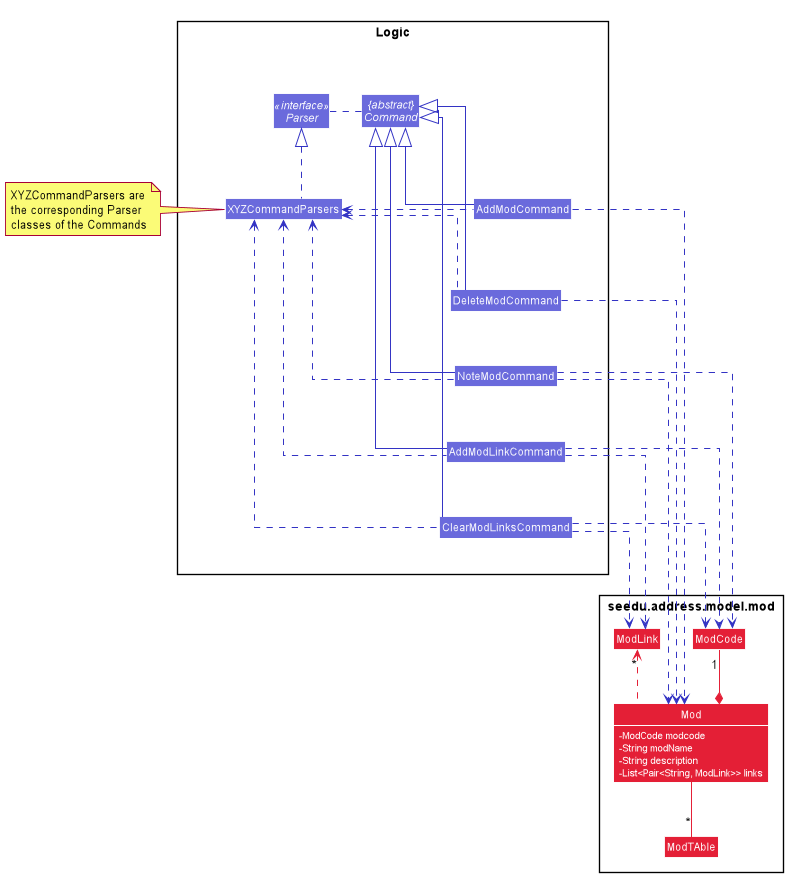

The diagram above was rendered by PlantUML. Its source (embedded in the PNG):
@startuml









skinparam BackgroundColor #FFFFFFF

skinparam Shadowing false

skinparam Class {
    FontColor #FFFFFF
    BorderThickness 1
    BorderColor #FFFFFF
    StereotypeFontColor #FFFFFF
    FontName Arial
}

skinparam Actor {
    BorderColor #000000
    Color #000000
    FontName Arial
}

skinparam Sequence {
    MessageAlign center
    BoxFontSize 15
    BoxPadding 0
    BoxFontColor #FFFFFF
    FontName Arial
}

skinparam Participant {
    FontColor #FFFFFFF
    Padding 20
}

skinparam MinClassWidth 50
skinparam ParticipantPadding 10
skinparam Shadowing false
skinparam DefaultTextAlignment center
skinparam packageStyle Rectangle

hide footbox
hide members
hide circle
skinparam arrowThickness 1.1
skinparam arrowColor #3333C4
skinparam classBackgroundColor #6A6ADC
skinparam classFontColor #white
skinparam classAttributeFontColor #white
skinparam classAttributeIconSize 0
skinparam linetype ortho

package seedu.address.model.mod {

class Mod #E41F36 {
-ModCode modcode
-String modName
-String description
-List<Pair<String, ModLink>> links
}
class ModCode #E41F36
class ModLink #E41F36
class ModTAble #E41F36

}

Mod *-up- "1" ModCode #E41F36
Mod ..up> "*" ModLink #E41F36
Mod -- "*" ModTAble #E41F36

Package Logic <<Rectangle>>{

    together commands {
        Class AddModCommand
        Class DeleteModCommand
        Class NoteModCommand
        Class AddModLinkCommand
        Class ClearModLinksCommand
    }

    Class XYZCommandParsers

    together big {
        Abstract Class "{abstract}\nCommand" as Command
        Interface Parser <<interface>>
    }
}


note left of XYZCommandParsers: XYZCommandParsers are\nthe corresponding Parser\nclasses of the Commands
Command <|- AddModCommand
Command <|- DeleteModCommand
Command <|- NoteModCommand
Command <|- AddModLinkCommand
Command <|- ClearModLinksCommand
Parser <|.. XYZCommandParsers

Parser .left. Command

XYZCommandParsers <. AddModCommand
XYZCommandParsers <. DeleteModCommand
XYZCommandParsers <. NoteModCommand
XYZCommandParsers <. AddModLinkCommand
XYZCommandParsers <. ClearModLinksCommand

AddModCommand ..> Mod
DeleteModCommand ..> Mod
NoteModCommand ..> Mod
NoteModCommand ..> ModCode
AddModLinkCommand ..> ModCode
AddModLinkCommand ..> ModLink
ClearModLinksCommand ..> ModCode
ClearModLinksCommand ..> ModLink

AddModCommand .[hidden]down. DeleteModCommand
DeleteModCommand .[hidden]down. NoteModCommand
NoteModCommand .[hidden]down. AddModLinkCommand
AddModLinkCommand .[hidden]down. ClearModLinksCommand

show Mod fields

@enduml